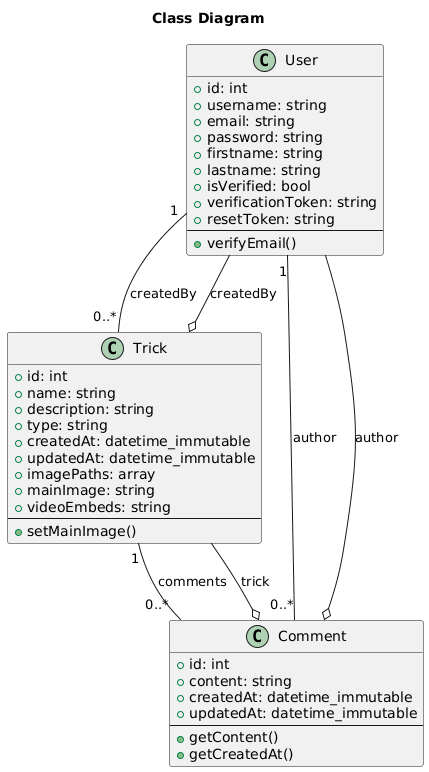

The diagram above was rendered by PlantUML. Its source (embedded in the PNG):
@startuml
title Class Diagram

class User {
  + id: int
  + username: string
  + email: string
  + password: string
  + firstname: string
  + lastname: string
  + isVerified: bool
  + verificationToken: string
  + resetToken: string
  --
  + verifyEmail()
}

class Trick {
  + id: int
  + name: string
  + description: string
  + type: string
  + createdAt: datetime_immutable
  + updatedAt: datetime_immutable
  + imagePaths: array
  + mainImage: string
  + videoEmbeds: string
  --
  + setMainImage()
}

class Comment {
  + id: int
  + content: string
  + createdAt: datetime_immutable
  + updatedAt: datetime_immutable
  --
  + getContent()
  + getCreatedAt()
}

' Associations
User "1" -- "0..*" Comment : author
Trick "1" -- "0..*" Comment : comments
User "1" -- "0..*" Trick : createdBy

' Attributs de navigation (optionnels à afficher dans les classes)
Comment o-- User : author
Comment o-- Trick : trick
Trick o-- User : createdBy
@enduml